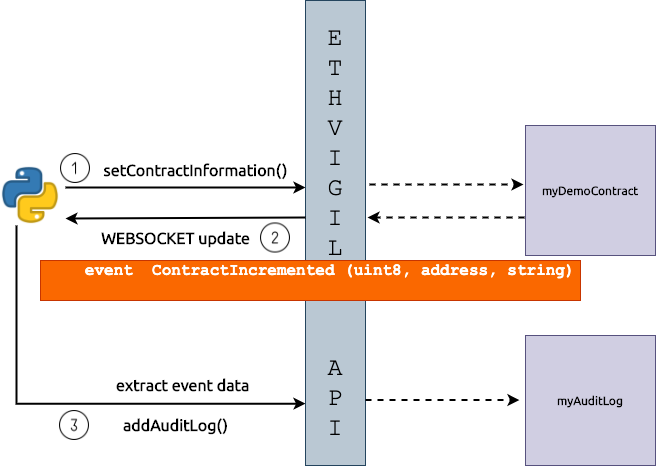

The diagram above was exported from draw.io. Its source (the exported page's mxGraphModel, read from the mxfile embedded in the PNG):
<mxGraphModel dx="1426" dy="803" grid="1" gridSize="10" guides="1" tooltips="1" connect="1" arrows="1" fold="1" page="1" pageScale="1" pageWidth="827" pageHeight="1169" math="0" shadow="0" extFonts="Ubuntu^https://fonts.googleapis.com/css?family=Ubuntu">
  <root>
    <mxCell id="0" />
    <mxCell id="1" parent="0" />
    <mxCell id="2" value="&lt;span&gt;myDemoContract&lt;/span&gt;" style="whiteSpace=wrap;html=1;aspect=fixed;fillColor=#d0cee2;strokeColor=#56517e;fontFamily=Ubuntu;fontStyle=1" vertex="1" parent="1">
      <mxGeometry x="660" y="220" width="130" height="130" as="geometry" />
    </mxCell>
    <mxCell id="3" value="setContractInformation()" style="text;html=1;align=center;verticalAlign=middle;resizable=0;points=[];autosize=1;fontFamily=Ubuntu;fontStyle=1;fontSize=16;" vertex="1" parent="1">
      <mxGeometry x="230" y="255" width="200" height="20" as="geometry" />
    </mxCell>
    <mxCell id="4" value="&lt;span&gt;myAuditLog&lt;/span&gt;" style="whiteSpace=wrap;html=1;aspect=fixed;fillColor=#d0cee2;strokeColor=#56517e;fontFamily=Ubuntu;fontStyle=1" vertex="1" parent="1">
      <mxGeometry x="660" y="430" width="130" height="130" as="geometry" />
    </mxCell>
    <mxCell id="5" style="edgeStyle=orthogonalEdgeStyle;rounded=0;orthogonalLoop=1;jettySize=auto;html=1;fontFamily=Courier New;strokeWidth=2;" edge="1" parent="1">
      <mxGeometry relative="1" as="geometry">
        <mxPoint x="440" y="282" as="targetPoint" />
        <mxPoint x="200" y="282" as="sourcePoint" />
      </mxGeometry>
    </mxCell>
    <mxCell id="6" value="" style="shape=image;html=1;verticalAlign=top;verticalLabelPosition=bottom;labelBackgroundColor=#ffffff;imageAspect=0;aspect=fixed;image=https://cdn3.iconfinder.com/data/icons/logos-and-brands-adobe/512/267_Python-128.png;fontFamily=Courier New;" vertex="1" parent="1">
      <mxGeometry x="135" y="260" width="60" height="60" as="geometry" />
    </mxCell>
    <mxCell id="7" style="edgeStyle=orthogonalEdgeStyle;rounded=0;orthogonalLoop=1;jettySize=auto;html=1;entryX=0;entryY=0.867;entryDx=0;entryDy=0;fontFamily=Courier New;strokeWidth=2;entryPerimeter=0;" edge="1" source="6" target="9" parent="1">
      <mxGeometry relative="1" as="geometry">
        <Array as="points">
          <mxPoint x="151" y="498" />
        </Array>
      </mxGeometry>
    </mxCell>
    <mxCell id="8" value="extract event data&amp;nbsp;" style="text;html=1;align=center;verticalAlign=middle;resizable=0;points=[];autosize=1;fontFamily=Ubuntu;fontStyle=1;fontSize=16;" vertex="1" parent="1">
      <mxGeometry x="244" y="470" width="150" height="20" as="geometry" />
    </mxCell>
    <mxCell id="9" value="&lt;font style=&quot;font-size: 25px&quot;&gt;E&lt;br&gt;T&lt;br&gt;H&lt;br&gt;V&lt;br&gt;I&lt;br&gt;G&lt;br&gt;I&lt;br&gt;L&lt;br&gt;&lt;br&gt;&lt;br&gt;&lt;br&gt;A&lt;br&gt;P&lt;br&gt;I&lt;/font&gt;" style="rounded=0;whiteSpace=wrap;html=1;fontFamily=Courier New;fillColor=#bac8d3;strokeColor=#23445d;" vertex="1" parent="1">
      <mxGeometry x="440" y="95" width="60" height="465" as="geometry" />
    </mxCell>
    <mxCell id="10" value="" style="endArrow=classic;html=1;fontFamily=Courier New;entryX=-0.031;entryY=0.454;entryDx=0;entryDy=0;entryPerimeter=0;exitX=1.033;exitY=0.361;exitDx=0;exitDy=0;exitPerimeter=0;dashed=1;strokeWidth=2;" edge="1" parent="1">
      <mxGeometry width="50" height="50" relative="1" as="geometry">
        <mxPoint x="503.98" y="278.9649999999999" as="sourcePoint" />
        <mxPoint x="657.9699999999998" y="279.02" as="targetPoint" />
      </mxGeometry>
    </mxCell>
    <mxCell id="11" value="" style="endArrow=classic;html=1;fontFamily=Courier New;exitX=-0.008;exitY=0.708;exitDx=0;exitDy=0;dashed=1;exitPerimeter=0;strokeWidth=2;" edge="1" source="2" parent="1">
      <mxGeometry width="50" height="50" relative="1" as="geometry">
        <mxPoint x="650" y="330" as="sourcePoint" />
        <mxPoint x="502" y="312" as="targetPoint" />
      </mxGeometry>
    </mxCell>
    <mxCell id="12" value="" style="endArrow=classic;html=1;fontFamily=Courier New;exitX=0;exitY=0.838;exitDx=0;exitDy=0;exitPerimeter=0;strokeWidth=2;" edge="1" parent="1">
      <mxGeometry width="50" height="50" relative="1" as="geometry">
        <mxPoint x="440" y="312" as="sourcePoint" />
        <mxPoint x="200" y="313" as="targetPoint" />
      </mxGeometry>
    </mxCell>
    <mxCell id="13" value="WEBSOCKET update" style="text;html=1;align=center;verticalAlign=middle;resizable=0;points=[];autosize=1;fontFamily=Ubuntu;fontStyle=1;fontSize=16;" vertex="1" parent="1">
      <mxGeometry x="230" y="322.5" width="160" height="20" as="geometry" />
    </mxCell>
    <mxCell id="14" value="" style="endArrow=classic;html=1;fontFamily=Courier New;entryX=-0.031;entryY=0.454;entryDx=0;entryDy=0;entryPerimeter=0;exitX=1.033;exitY=0.361;exitDx=0;exitDy=0;exitPerimeter=0;dashed=1;strokeWidth=2;" edge="1" parent="1">
      <mxGeometry width="50" height="50" relative="1" as="geometry">
        <mxPoint x="500" y="494.5049999999999" as="sourcePoint" />
        <mxPoint x="653.9899999999998" y="494.55999999999995" as="targetPoint" />
      </mxGeometry>
    </mxCell>
    <mxCell id="15" value="addAuditLog()" style="text;html=1;align=center;verticalAlign=middle;resizable=0;points=[];autosize=1;fontFamily=Ubuntu;fontStyle=1;fontSize=16;" vertex="1" parent="1">
      <mxGeometry x="250" y="510" width="120" height="20" as="geometry" />
    </mxCell>
    <mxCell id="16" value="&lt;div style=&quot;font-size: 16px;&quot;&gt;&lt;b style=&quot;font-size: 16px;&quot;&gt;&amp;nbsp; &amp;nbsp; event&amp;nbsp;&amp;nbsp;&lt;/b&gt;&lt;b style=&quot;font-size: 16px;&quot;&gt;ContractIncremented&amp;nbsp;&lt;/b&gt;&lt;b style=&quot;font-size: 16px;&quot;&gt;(uint8, address, string)&lt;/b&gt;&lt;/div&gt;&lt;div style=&quot;font-size: 16px;&quot;&gt;&lt;br style=&quot;font-size: 16px;&quot;&gt;&lt;/div&gt;" style="text;html=1;align=center;verticalAlign=middle;resizable=0;points=[];autosize=1;fontFamily=Courier New;fillColor=#fa6800;strokeColor=#C73500;fontColor=#ffffff;fontSize=16;" vertex="1" parent="1">
      <mxGeometry x="175" y="355" width="540" height="40" as="geometry" />
    </mxCell>
    <mxCell id="17" value="" style="shape=image;html=1;verticalAlign=top;verticalLabelPosition=bottom;labelBackgroundColor=#ffffff;imageAspect=0;aspect=fixed;image=https://cdn2.iconfinder.com/data/icons/integers/60/number-three-128.png;fontSize=16;" vertex="1" parent="1">
      <mxGeometry x="194" y="505" width="30" height="30" as="geometry" />
    </mxCell>
    <mxCell id="18" value="" style="shape=image;html=1;verticalAlign=top;verticalLabelPosition=bottom;labelBackgroundColor=#ffffff;imageAspect=0;aspect=fixed;image=https://cdn2.iconfinder.com/data/icons/integers/60/number-two-128.png;fontSize=16;" vertex="1" parent="1">
      <mxGeometry x="395" y="317.5" width="30" height="30" as="geometry" />
    </mxCell>
    <mxCell id="19" value="" style="shape=image;html=1;verticalAlign=top;verticalLabelPosition=bottom;labelBackgroundColor=none;imageAspect=0;aspect=fixed;image=https://cdn2.iconfinder.com/data/icons/integers/60/number-one-128.png;fontSize=16;imageBackground=#FFFFFF;fontColor=#FFFFFF;strokeWidth=2;" vertex="1" parent="1">
      <mxGeometry x="195" y="248" width="30" height="30" as="geometry" />
    </mxCell>
  </root>
</mxGraphModel>